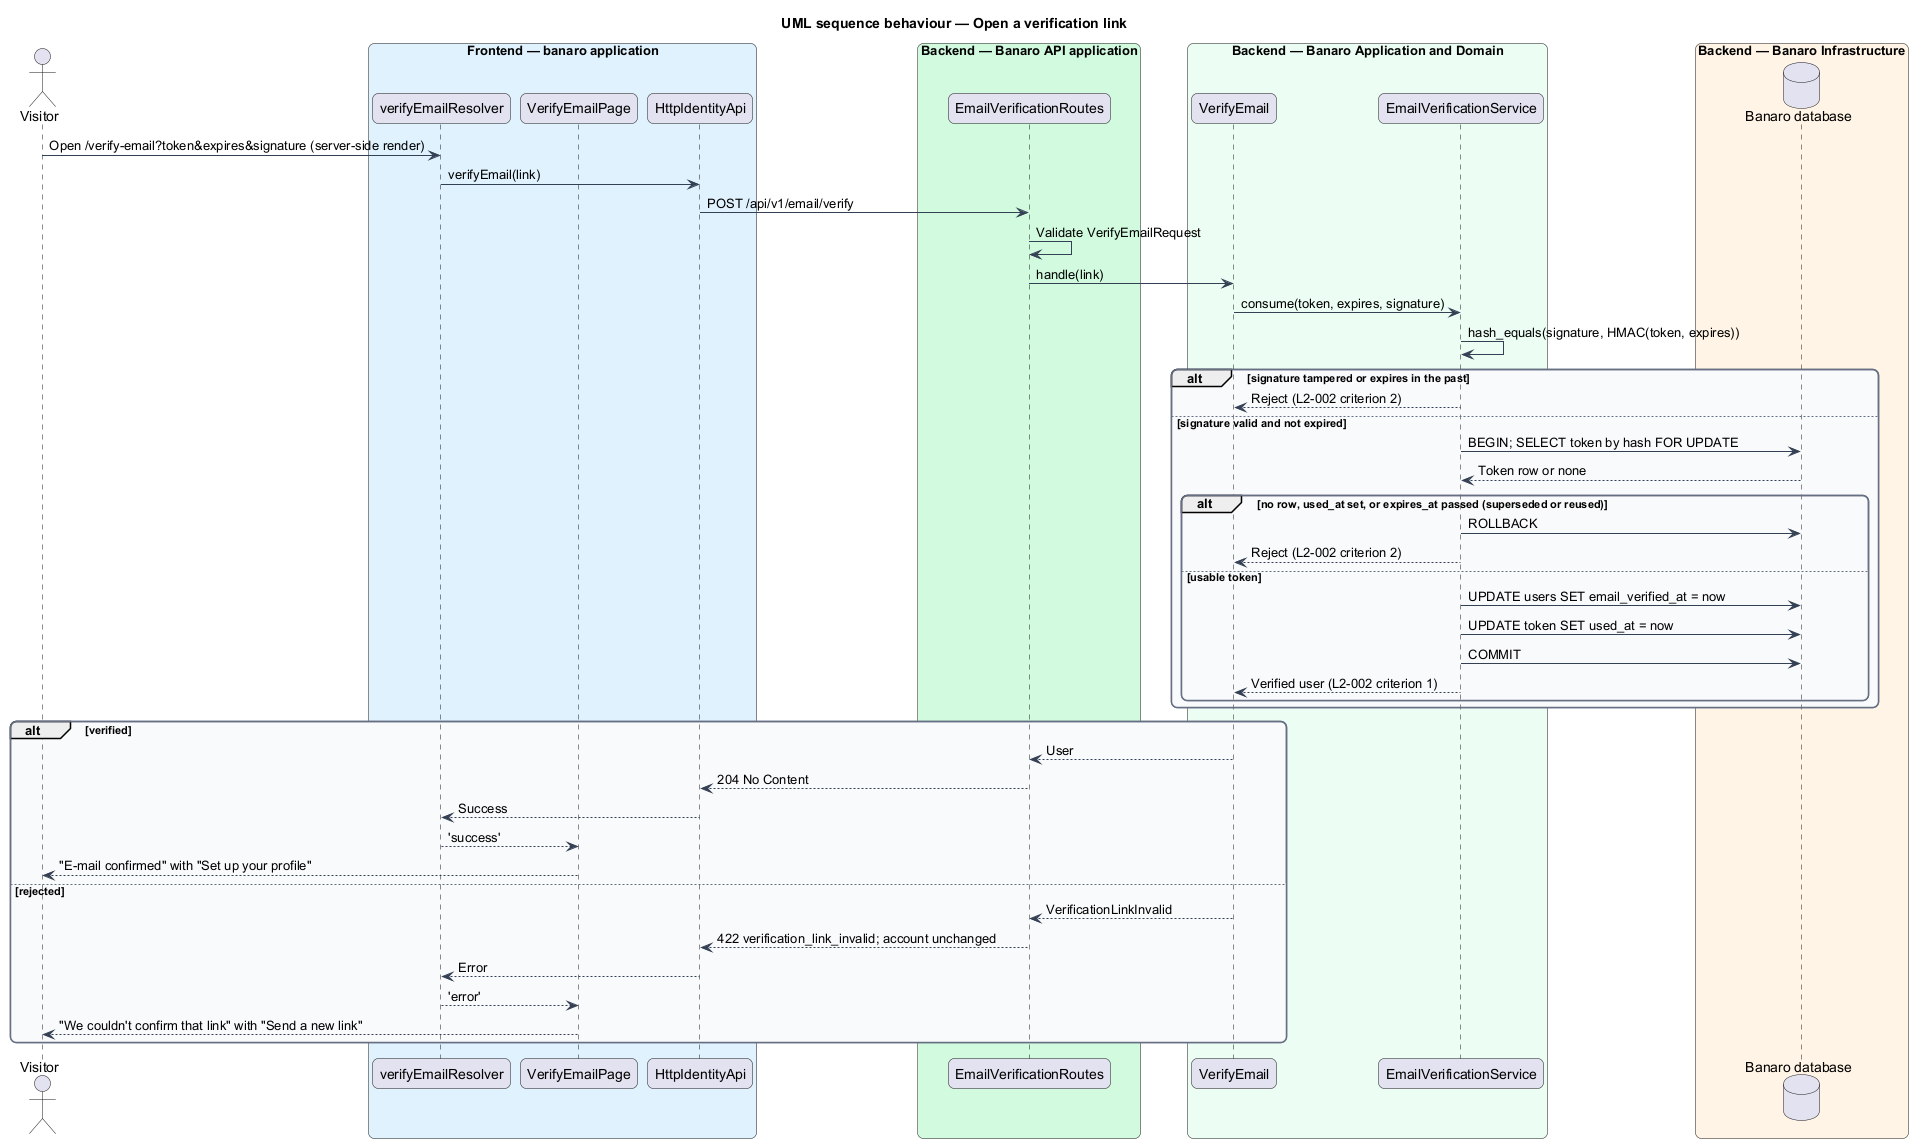

The diagram above was rendered by PlantUML. Its source (embedded in the PNG):
@startuml
title UML sequence behaviour — Open a verification link
skinparam backgroundColor #FFFFFF
skinparam shadowing false
skinparam roundcorner 12
skinparam defaultFontName Arial
skinparam ArrowColor #344054
skinparam rectangle {
  BorderColor #344054
  FontColor #101828
}
skinparam package {
  BorderColor #667085
  FontColor #101828
  BackgroundColor #F9FAFB
}
actor "Visitor" as actor
box "Frontend — banaro application" #E0F2FE
  participant "verifyEmailResolver" as resolver
  participant "VerifyEmailPage" as page
  participant "HttpIdentityApi" as client
end box
box "Backend — Banaro API application" #D1FADF
  participant "EmailVerificationRoutes" as controller
end box
box "Backend — Banaro Application and Domain" #ECFDF3
  participant "VerifyEmail" as action
  participant "EmailVerificationService" as service
end box
box "Backend — Banaro Infrastructure" #FFF4E5
  database "Banaro database" as db
end box

actor -> resolver : Open /verify-email?token&expires&signature (server-side render)
resolver -> client : verifyEmail(link)
client -> controller : POST /api/v1/email/verify
controller -> controller : Validate VerifyEmailRequest
controller -> action : handle(link)
action -> service : consume(token, expires, signature)
service -> service : hash_equals(signature, HMAC(token, expires))
alt signature tampered or expires in the past
  service --> action : Reject (L2-002 criterion 2)
else signature valid and not expired
  service -> db : BEGIN; SELECT token by hash FOR UPDATE
  db --> service : Token row or none
  alt no row, used_at set, or expires_at passed (superseded or reused)
    service -> db : ROLLBACK
    service --> action : Reject (L2-002 criterion 2)
  else usable token
    service -> db : UPDATE users SET email_verified_at = now
    service -> db : UPDATE token SET used_at = now
    service -> db : COMMIT
    service --> action : Verified user (L2-002 criterion 1)
  end
end
alt verified
  action --> controller : User
  controller --> client : 204 No Content
  client --> resolver : Success
  resolver --> page : 'success'
  page --> actor : "E-mail confirmed" with "Set up your profile"
else rejected
  action --> controller : VerificationLinkInvalid
  controller --> client : 422 verification_link_invalid; account unchanged
  client --> resolver : Error
  resolver --> page : 'error'
  page --> actor : "We couldn't confirm that link" with "Send a new link"
end
@enduml